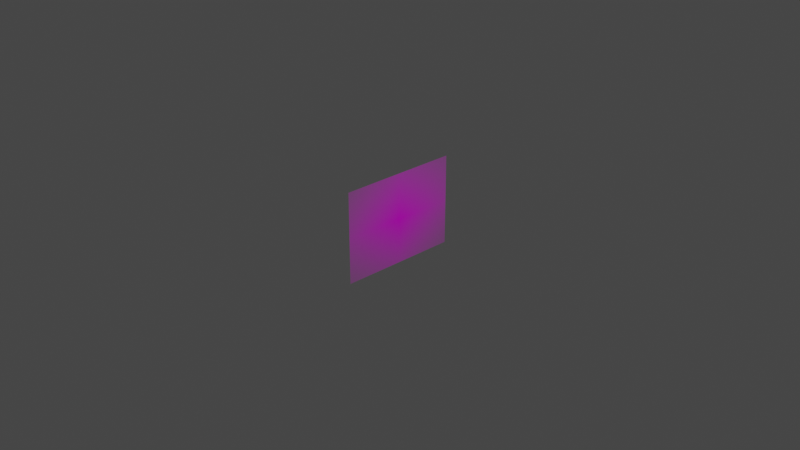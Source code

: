 # Source: wolfsbaneff.blend  (saved by Blender 2.93.21; exported with 4.5.12 LTS)
import bpy
from mathutils import Matrix  # noqa: F401  (used for matrix-valued properties, if any)

bpy.ops.wm.read_factory_settings(use_empty=True)
scene = bpy.context.scene
scene.name = 'Scene'

# ---- collections
col_collection = bpy.data.collections.new('Collection'); scene.collection.children.link(col_collection)

# ---- images (referenced by path relative to the original .blend; pixels are not part of the script)
import os
ASSET_DIR = os.environ.get("B2B_ASSET_DIR", "")  # directory of the original .blend (textures are referenced by path, not embedded)
HERE = os.path.dirname(os.path.abspath(__file__))  # packed textures are extracted next to this script under _unpacked/

def load_image(name, relpath, width, height, colorspace="sRGB"):
    """Load a texture the original file referenced (path relative to the .blend, or extracted next to this script)."""
    p = next((c for c in (os.path.join(HERE, relpath), os.path.join(ASSET_DIR, relpath)) if relpath and os.path.exists(c)), "")
    if p:
        img = bpy.data.images.load(p, check_existing=True)
        img.name = name
    else:  # same state as the original file: an image datablock whose file is absent (Cycles renders it pink)
        img = bpy.data.images.new(name, width, height)
        img.source = "FILE"
        img.filepath = "//" + (relpath or name)
    img.colorspace_settings.name = colorspace
    return img
img_wolfsbane_101_png = load_image('wolfsbane-101.png', 'wolfsbane-101.png', 1024, 1024, 'sRGB')

# ---- materials (node trees are filled in below, after node groups)
mat_wolfsbane_101 = bpy.data.materials.new('wolfsbane-101')
mat_wolfsbane_101.surface_render_method = 'BLENDED'
mat_wolfsbane_101.blend_method = 'BLEND'
mat_wolfsbane_101.use_transparent_shadow = False

# ---- material node trees
mat_wolfsbane_101.use_nodes = True; mat_wolfsbane_101.node_tree.nodes.clear()
_N = mat_wolfsbane_101.node_tree.nodes; _L = mat_wolfsbane_101.node_tree.links
n0 = _N.new('ShaderNodeOutputMaterial'); n0.name = 'Material Output'; n0.location = (300, 300)
n1 = _N.new('ShaderNodeTexImage'); n1.name = 'Image Texture'; n1.location = (-200, 300)
n1.image = img_wolfsbane_101_png
n1.extension = 'CLIP'
n2 = _N.new('ShaderNodeBsdfPrincipled'); n2.name = 'Principled BSDF'; n2.location = (0, 300)
n2.distribution = 'GGX'
n2.subsurface_method = 'BURLEY'
n2.inputs[3].default_value = 1.45
n2.inputs[27].default_value = (0.0, 0.0, 0.0, 1.0)
n2.inputs[28].default_value = 1.0
_L.new(n1.outputs[0], n2.inputs[0])
_L.new(n1.outputs[1], n2.inputs[4])
_L.new(n2.outputs[0], n0.inputs[0])
n0.is_active_output = True

# ---- world
world_world = bpy.data.worlds.new('World'); scene.world = world_world
world_world.use_nodes = True; world_world.node_tree.nodes.clear()
_N = world_world.node_tree.nodes; _L = world_world.node_tree.links
n0 = _N.new('ShaderNodeOutputWorld'); n0.name = 'World Output'; n0.location = (300, 300)
n1 = _N.new('ShaderNodeBackground'); n1.name = 'Background'; n1.location = (10, 300)
n1.inputs[0].default_value = (0.05088, 0.05088, 0.05088, 1.0)
_L.new(n1.outputs[0], n0.inputs[0])
n0.is_active_output = True
world_world.color = (0.05088, 0.05088, 0.05088)
world_world.use_sun_shadow = False
world_world.sun_shadow_jitter_overblur = 0.0

# ---- cameras
cam_camera = bpy.data.cameras.new('Camera')
cam_camera.clip_end = 100.0
cam_camera.ortho_scale = 7.314

# ---- lights
light_light = bpy.data.lights.new('Light', 'POINT')
light_light.transmission_factor = 0.0
light_light.energy = 1000.0
light_light.shadow_soft_size = 0.1
light_light.shadow_maximum_resolution = 0.006
light_light.use_absolute_resolution = True

# ---- meshes
me_wolfsbane_101 = bpy.data.meshes.new('wolfsbane-101')
me_wolfsbane_101.from_pydata([(-0.6667, -0.5, 0.0), (0.6667, -0.5, 0.0), (-0.6667, 0.5, 0.0), (0.6667, 0.5, 0.0)], [], [(0, 1, 3, 2)])
_uv = me_wolfsbane_101.uv_layers.new(name='UVMap')
_uv.uv.foreach_set('vector', [0.0, 0.0, 1.0, 0.0, 1.0, 1.0, 0.0, 1.0])
me_wolfsbane_101.materials.append(mat_wolfsbane_101)
me_wolfsbane_101.use_remesh_fix_poles = True
me_wolfsbane_101.use_remesh_preserve_attributes = False
me_wolfsbane_101.update()

# ---- objects
ob_light = bpy.data.objects.new('Light', light_light)
ob_camera = bpy.data.objects.new('Camera', cam_camera)
ob_wolfsbane_101 = bpy.data.objects.new('wolfsbane-101', me_wolfsbane_101)

# ---- transforms, parenting, visibility, modifiers, constraints
ob_light.location = (4.076, 1.005, 5.904)
ob_light.rotation_euler = (0.6503, 0.05522, 1.866)
ob_light.lock_rotations_4d = False
ob_light.empty_display_type = 'ARROWS'
ob_light.color = (0.0, 0.0, 0.0, 0.0)
ob_light.lineart.crease_threshold = 0.0
ob_camera.location = (7.359, -6.926, 4.958)
ob_camera.rotation_euler = (1.109, 0.0, 0.8149)
ob_camera.lock_rotations_4d = False
ob_camera.empty_display_type = 'ARROWS'
ob_camera.color = (0.0, 0.0, 0.0, 0.0)
ob_camera.display_type = 'WIRE'
ob_camera.lineart.crease_threshold = 0.0
ob_wolfsbane_101.location = (0.0, 0.0, 0.0)
ob_wolfsbane_101.rotation_euler = (1.571, 0.0, 1.571)

# ---- collection membership
col_collection.objects.link(ob_light)
col_collection.objects.link(ob_camera)
col_collection.objects.link(ob_wolfsbane_101)

# ---- scene / render settings (as saved in the file)
scene.camera = ob_camera
scene.frame_start = 1; scene.frame_end = 250; scene.frame_set(1)
scene.render.engine = 'BLENDER_EEVEE_NEXT'
scene.cycles.use_denoising = False
scene.cycles.samples = 128
scene.cycles.sampling_pattern = 'TABULATED_SOBOL'
scene.cycles.use_adaptive_sampling = False
scene.cycles.use_light_tree = False
scene.view_settings.view_transform = 'Filmic'
bpy.context.view_layer.update()
